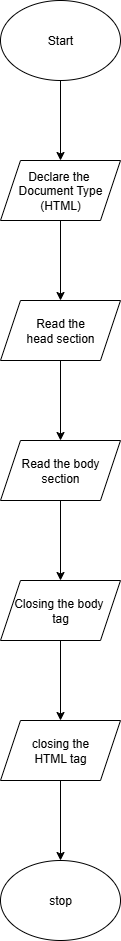

The diagram above was exported from draw.io. Its source (the exported page's mxGraphModel, read from the mxfile embedded in the PNG):
<mxGraphModel dx="1024" dy="544" grid="1" gridSize="10" guides="1" tooltips="1" connect="1" arrows="1" fold="1" page="1" pageScale="1" pageWidth="827" pageHeight="1169" math="0" shadow="0">
  <root>
    <mxCell id="0" />
    <mxCell id="1" parent="0" />
    <mxCell id="komsctOHNUTSbkovD_7L-3" value="" style="edgeStyle=orthogonalEdgeStyle;rounded=0;orthogonalLoop=1;jettySize=auto;html=1;" edge="1" parent="1" source="komsctOHNUTSbkovD_7L-1" target="komsctOHNUTSbkovD_7L-2">
      <mxGeometry relative="1" as="geometry" />
    </mxCell>
    <mxCell id="komsctOHNUTSbkovD_7L-1" value="Start" style="ellipse;whiteSpace=wrap;html=1;" vertex="1" parent="1">
      <mxGeometry x="300" y="150" width="120" height="80" as="geometry" />
    </mxCell>
    <mxCell id="komsctOHNUTSbkovD_7L-5" value="" style="edgeStyle=orthogonalEdgeStyle;rounded=0;orthogonalLoop=1;jettySize=auto;html=1;" edge="1" parent="1" source="komsctOHNUTSbkovD_7L-2" target="komsctOHNUTSbkovD_7L-4">
      <mxGeometry relative="1" as="geometry" />
    </mxCell>
    <mxCell id="komsctOHNUTSbkovD_7L-2" value="Declare the&amp;nbsp;&lt;div&gt;Document Type&lt;/div&gt;&lt;div&gt;(HTML)&lt;/div&gt;" style="shape=parallelogram;perimeter=parallelogramPerimeter;whiteSpace=wrap;html=1;fixedSize=1;" vertex="1" parent="1">
      <mxGeometry x="300" y="310" width="120" height="60" as="geometry" />
    </mxCell>
    <mxCell id="komsctOHNUTSbkovD_7L-7" value="" style="edgeStyle=orthogonalEdgeStyle;rounded=0;orthogonalLoop=1;jettySize=auto;html=1;" edge="1" parent="1" source="komsctOHNUTSbkovD_7L-4" target="komsctOHNUTSbkovD_7L-6">
      <mxGeometry relative="1" as="geometry" />
    </mxCell>
    <mxCell id="komsctOHNUTSbkovD_7L-4" value="Read the&lt;div&gt;head section&lt;/div&gt;" style="shape=parallelogram;perimeter=parallelogramPerimeter;whiteSpace=wrap;html=1;fixedSize=1;" vertex="1" parent="1">
      <mxGeometry x="300" y="450" width="120" height="60" as="geometry" />
    </mxCell>
    <mxCell id="komsctOHNUTSbkovD_7L-9" value="" style="edgeStyle=orthogonalEdgeStyle;rounded=0;orthogonalLoop=1;jettySize=auto;html=1;" edge="1" parent="1" source="komsctOHNUTSbkovD_7L-6" target="komsctOHNUTSbkovD_7L-8">
      <mxGeometry relative="1" as="geometry" />
    </mxCell>
    <mxCell id="komsctOHNUTSbkovD_7L-6" value="Read the body section" style="shape=parallelogram;perimeter=parallelogramPerimeter;whiteSpace=wrap;html=1;fixedSize=1;" vertex="1" parent="1">
      <mxGeometry x="300" y="590" width="120" height="60" as="geometry" />
    </mxCell>
    <mxCell id="komsctOHNUTSbkovD_7L-11" value="" style="edgeStyle=orthogonalEdgeStyle;rounded=0;orthogonalLoop=1;jettySize=auto;html=1;" edge="1" parent="1" source="komsctOHNUTSbkovD_7L-8" target="komsctOHNUTSbkovD_7L-10">
      <mxGeometry relative="1" as="geometry" />
    </mxCell>
    <mxCell id="komsctOHNUTSbkovD_7L-8" value="Closing the body&amp;nbsp;&lt;div&gt;tag&lt;/div&gt;" style="shape=parallelogram;perimeter=parallelogramPerimeter;whiteSpace=wrap;html=1;fixedSize=1;" vertex="1" parent="1">
      <mxGeometry x="300" y="730" width="120" height="60" as="geometry" />
    </mxCell>
    <mxCell id="komsctOHNUTSbkovD_7L-13" value="" style="edgeStyle=orthogonalEdgeStyle;rounded=0;orthogonalLoop=1;jettySize=auto;html=1;" edge="1" parent="1" source="komsctOHNUTSbkovD_7L-10" target="komsctOHNUTSbkovD_7L-12">
      <mxGeometry relative="1" as="geometry" />
    </mxCell>
    <mxCell id="komsctOHNUTSbkovD_7L-10" value="closing the&lt;div&gt;HTML tag&lt;/div&gt;" style="shape=parallelogram;perimeter=parallelogramPerimeter;whiteSpace=wrap;html=1;fixedSize=1;" vertex="1" parent="1">
      <mxGeometry x="300" y="870" width="120" height="60" as="geometry" />
    </mxCell>
    <mxCell id="komsctOHNUTSbkovD_7L-12" value="stop" style="ellipse;whiteSpace=wrap;html=1;" vertex="1" parent="1">
      <mxGeometry x="300" y="1010" width="120" height="80" as="geometry" />
    </mxCell>
  </root>
</mxGraphModel>